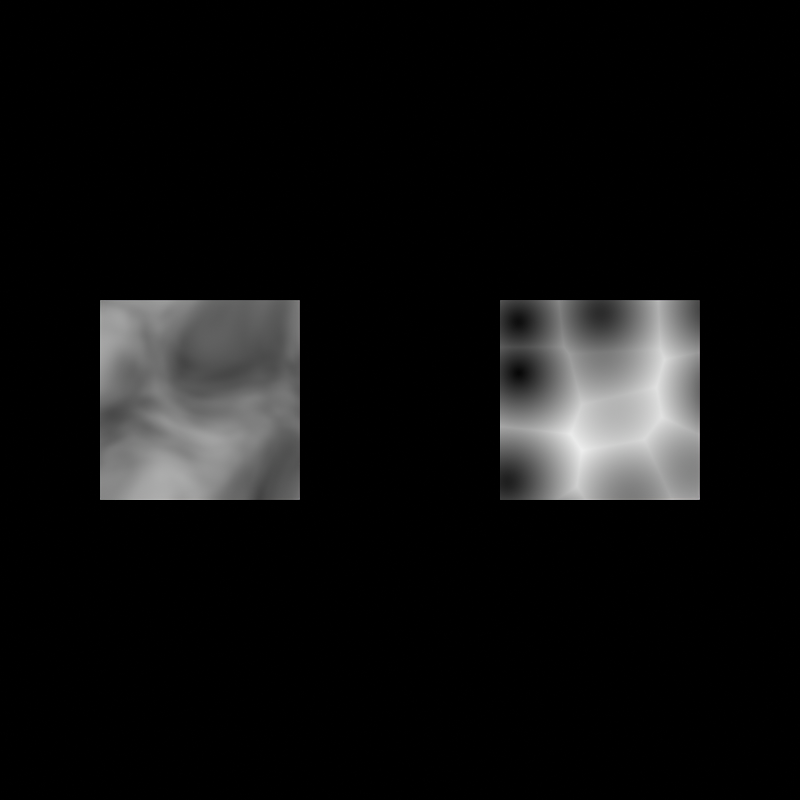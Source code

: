 # Source: shader_gpu_precision.blend  (saved by Blender 5.2.45; exported with 4.5.12 LTS)
import bpy
from mathutils import Matrix  # noqa: F401  (used for matrix-valued properties, if any)

bpy.ops.wm.read_factory_settings(use_empty=True)
scene = bpy.context.scene
scene.name = 'Scene'

# ---- materials (node trees are filled in below, after node groups)
mat_noise_large_offset = bpy.data.materials.new('noise_large_offset')
mat_voronoi_large_offset = bpy.data.materials.new('voronoi_large_offset')

# ---- material node trees
mat_noise_large_offset.use_nodes = True; mat_noise_large_offset.node_tree.nodes.clear()
_N = mat_noise_large_offset.node_tree.nodes; _L = mat_noise_large_offset.node_tree.links
n0 = _N.new('ShaderNodeOutputMaterial'); n0.name = 'Material Output'; n0.location = (0, 0)
n1 = _N.new('ShaderNodeEmission'); n1.name = 'Emission'; n1.location = (0, 0)
n2 = _N.new('ShaderNodeTexNoise'); n2.name = 'Noise Texture'; n2.location = (0, 0)
n2.width = 160
n2.inputs[2].default_value = 1.7
n2.inputs[3].default_value = 2.3
n2.inputs[4].default_value = 0.53
n2.inputs[8].default_value = 0.55
n3 = _N.new('ShaderNodeTexCoord'); n3.name = 'Texture Coordinate'; n3.location = (0, 0)
n4 = _N.new('ShaderNodeVectorMath'); n4.name = 'Vector Math'; n4.location = (0, 0)
n4.inputs[1].default_value = (1e+04, -1e+04, 1.235e+04)
_L.new(n3.outputs[0], n4.inputs[0])
_L.new(n4.outputs[0], n2.inputs[0])
_L.new(n2.outputs[0], n1.inputs[0])
_L.new(n1.outputs[0], n0.inputs[0])
n0.is_active_output = True
mat_voronoi_large_offset.use_nodes = True; mat_voronoi_large_offset.node_tree.nodes.clear()
_N = mat_voronoi_large_offset.node_tree.nodes; _L = mat_voronoi_large_offset.node_tree.links
n0 = _N.new('ShaderNodeOutputMaterial'); n0.name = 'Material Output'; n0.location = (0, 0)
n1 = _N.new('ShaderNodeEmission'); n1.name = 'Emission'; n1.location = (0, 0)
n2 = _N.new('ShaderNodeTexVoronoi'); n2.name = 'Voronoi Texture'; n2.location = (0, 0)
n2.width = 160
n2.inputs[2].default_value = 2.3
n2.inputs[8].default_value = 0.73
n3 = _N.new('ShaderNodeTexCoord'); n3.name = 'Texture Coordinate'; n3.location = (0, 0)
n4 = _N.new('ShaderNodeVectorMath'); n4.name = 'Vector Math'; n4.location = (0, 0)
n4.inputs[1].default_value = (1e+04, -1e+04, 1.235e+04)
_L.new(n3.outputs[0], n4.inputs[0])
_L.new(n4.outputs[0], n2.inputs[0])
_L.new(n2.outputs[0], n1.inputs[0])
_L.new(n1.outputs[0], n0.inputs[0])
n0.is_active_output = True

# ---- world
world_shaderp1_black_world = bpy.data.worlds.new('ShaderP1 Black World'); scene.world = world_shaderp1_black_world
world_shaderp1_black_world.use_nodes = True; world_shaderp1_black_world.node_tree.nodes.clear()
_N = world_shaderp1_black_world.node_tree.nodes; _L = world_shaderp1_black_world.node_tree.links
n0 = _N.new('ShaderNodeOutputWorld'); n0.name = 'World Output'; n0.location = (0, 0)
n1 = _N.new('ShaderNodeBackground'); n1.name = 'Background'; n1.location = (0, 0)
n1.inputs[0].default_value = (0.0, 0.0, 0.0, 1.0)
n1.inputs[1].default_value = 0.0
_L.new(n1.outputs[0], n0.inputs[0])
n0.is_active_output = True

# ---- cameras
cam_oracle_camera = bpy.data.cameras.new('Oracle Camera')
cam_oracle_camera.type = 'ORTHO'
cam_oracle_camera.ortho_scale = 4.0

# ---- meshes
me_plane = bpy.data.meshes.new('Plane')
me_plane.from_pydata([(-0.5, -0.5, 0.0), (0.5, -0.5, 0.0), (-0.5, 0.5, 0.0), (0.5, 0.5, 0.0)], [], [(0, 1, 3, 2)])
_uv = me_plane.uv_layers.new(name='UVMap')
_uv.uv.foreach_set('vector', [0.0, 0.0, 1.0, 0.0, 1.0, 1.0, 0.0, 1.0])
me_plane.materials.append(mat_noise_large_offset)
me_plane.update()
me_plane_001 = bpy.data.meshes.new('Plane.001')
me_plane_001.from_pydata([(-0.5, -0.5, 0.0), (0.5, -0.5, 0.0), (-0.5, 0.5, 0.0), (0.5, 0.5, 0.0)], [], [(0, 1, 3, 2)])
_uv = me_plane_001.uv_layers.new(name='UVMap')
_uv.uv.foreach_set('vector', [0.0, 0.0, 1.0, 0.0, 1.0, 1.0, 0.0, 1.0])
me_plane_001.materials.append(mat_voronoi_large_offset)
me_plane_001.update()

# ---- objects
ob_oracle_camera = bpy.data.objects.new('Oracle Camera', cam_oracle_camera)
ob_noise_large_offset = bpy.data.objects.new('noise_large_offset', me_plane)
ob_voronoi_large_offset = bpy.data.objects.new('voronoi_large_offset', me_plane_001)

# ---- transforms, parenting, visibility, modifiers, constraints
ob_oracle_camera.location = (0.0, 0.0, 20.0)
ob_noise_large_offset.location = (-1.0, 0.0, 0.0)
ob_voronoi_large_offset.location = (1.0, 0.0, 0.0)

# ---- collection membership
scene.collection.objects.link(ob_oracle_camera)
scene.collection.objects.link(ob_noise_large_offset)
scene.collection.objects.link(ob_voronoi_large_offset)

# ---- scene / render settings (as saved in the file)
scene.camera = ob_oracle_camera
scene.frame_start = 1; scene.frame_end = 250; scene.frame_set(1)
scene.render.engine = 'BLENDER_EEVEE_NEXT'
scene.render.image_settings.file_format = 'OPEN_EXR'
scene.render.image_settings.color_depth = '32'
scene.render.resolution_x = 64
scene.render.resolution_y = 64
scene.render.bake_bias = 0.0
scene.render.bake_samples = 0
scene.render.compositor_device = 'GPU'
scene.cycles.use_denoising = False
scene.cycles.samples = 1
scene.cycles.max_bounces = 0
scene.cycles.pixel_filter_type = 'BOX'
scene.cycles.filter_width = 0.01
scene.eevee.taa_render_samples = 1
scene.eevee.use_volume_custom_range = False
scene.eevee.fast_gi_thickness_near = 0.1
scene.eevee.fast_gi_thickness_far = 0.0
scene.eevee.ray_tracing_options.screen_trace_thickness = 0.1
scene.view_settings.view_transform = 'Raw'
bpy.context.view_layer.update()
